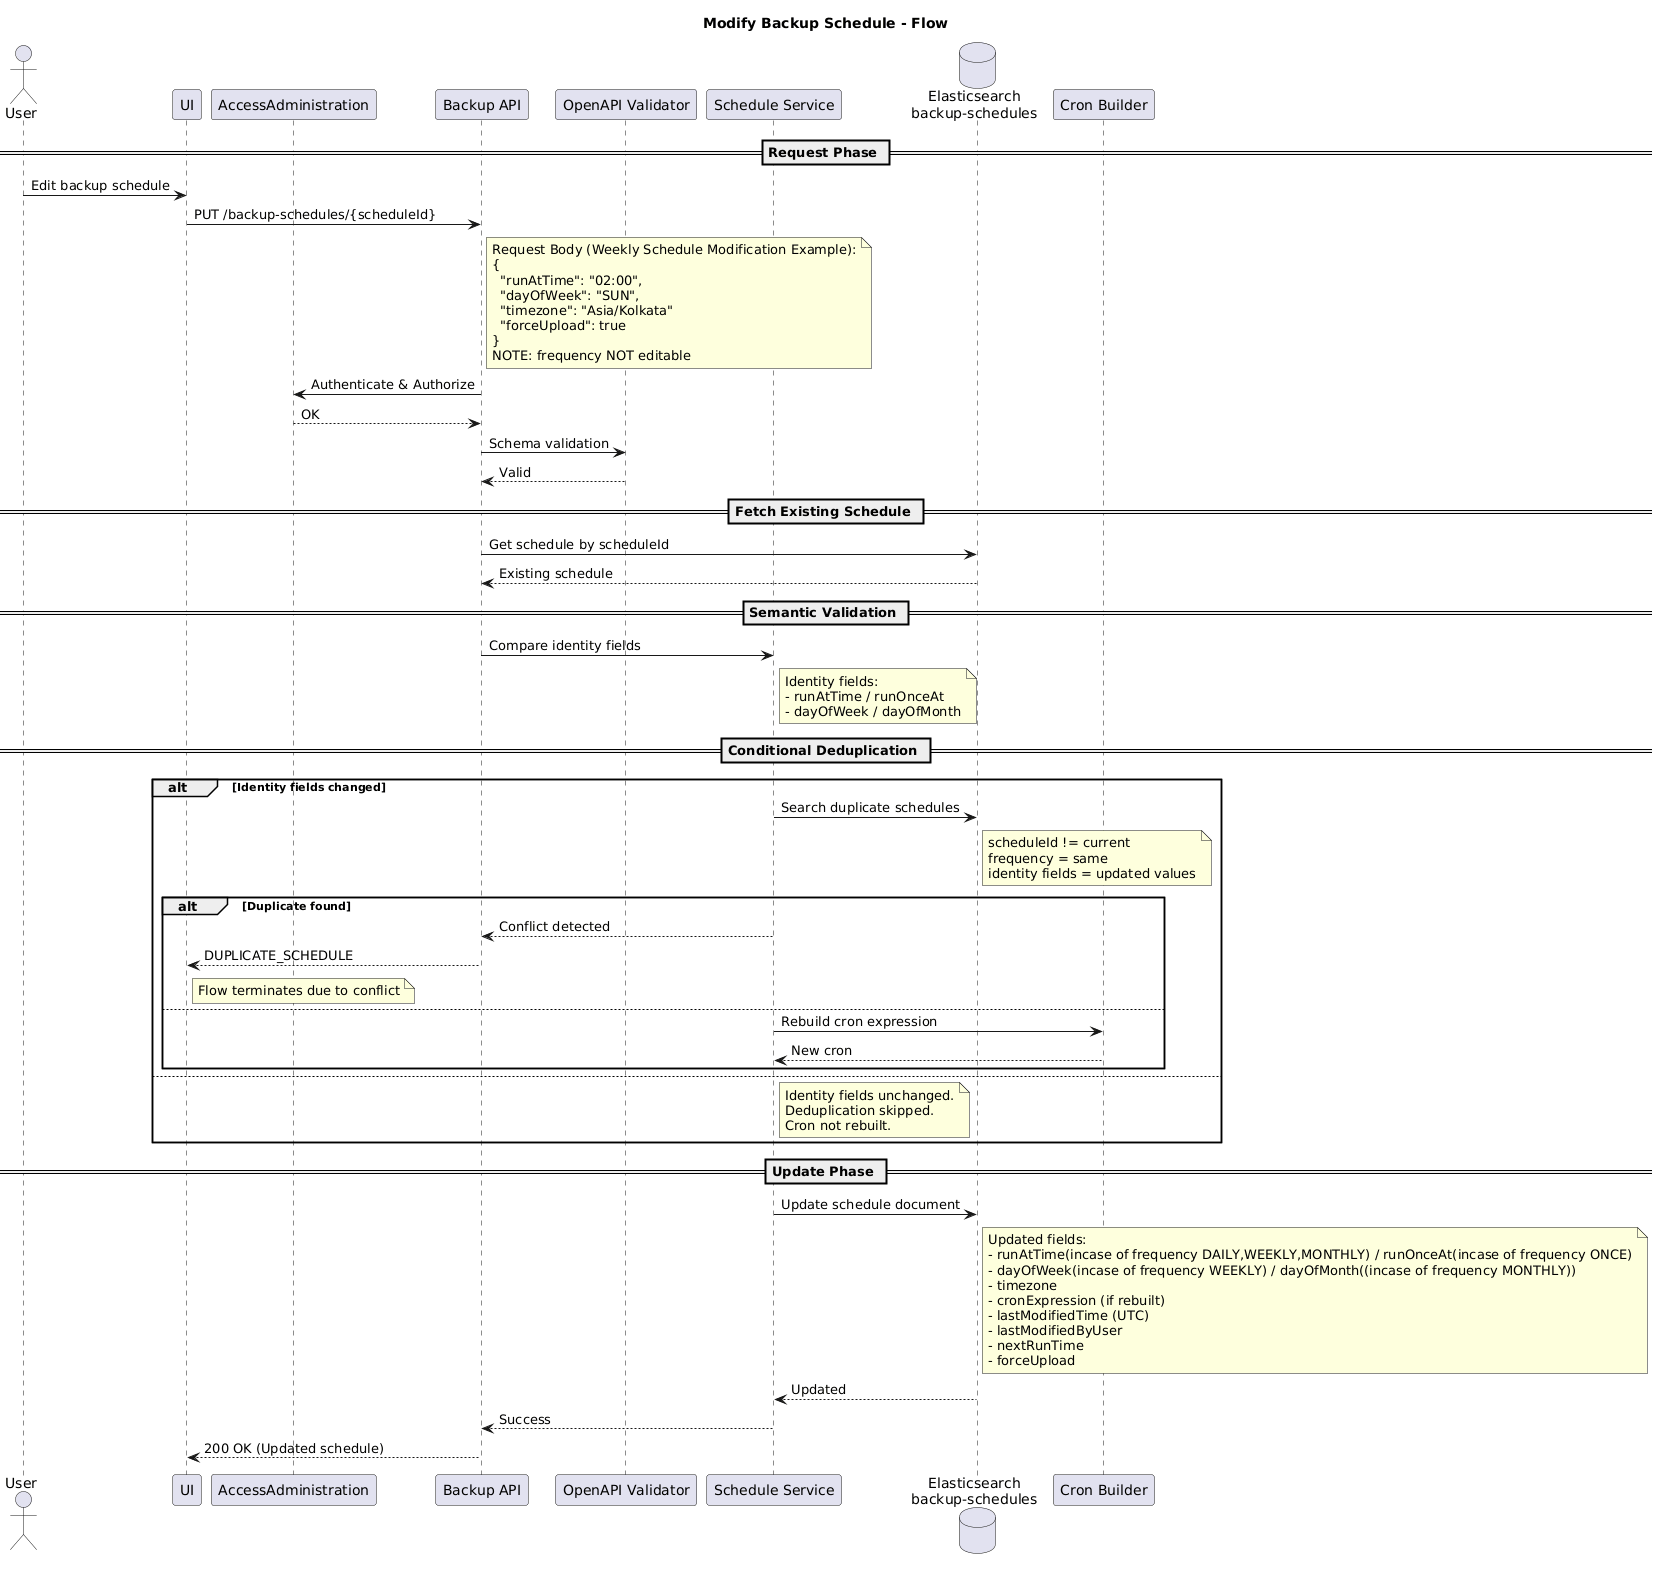

The diagram above was rendered by PlantUML. Its source (embedded in the PNG):
@startuml
title Modify Backup Schedule - Flow

actor User
participant UI
participant "AccessAdministration" as Auth
participant "Backup API" as API
participant "OpenAPI Validator" as OAV
participant "Schedule Service" as Service
database "Elasticsearch\nbackup-schedules" as ES
participant "Cron Builder" as Cron

== Request Phase ==

User -> UI : Edit backup schedule
UI -> API : PUT /backup-schedules/{scheduleId}

note right of API
Request Body (Weekly Schedule Modification Example):
{
  "runAtTime": "02:00",
  "dayOfWeek": "SUN",
  "timezone": "Asia/Kolkata"
  "forceUpload": true
}
NOTE: frequency NOT editable
end note

API -> Auth : Authenticate & Authorize
Auth --> API : OK

API -> OAV : Schema validation
OAV --> API : Valid

== Fetch Existing Schedule ==

API -> ES : Get schedule by scheduleId
ES --> API : Existing schedule

== Semantic Validation ==

API -> Service : Compare identity fields

note right of Service
Identity fields:
- runAtTime / runOnceAt
- dayOfWeek / dayOfMonth
end note

== Conditional Deduplication ==

alt Identity fields changed
  Service -> ES : Search duplicate schedules
  note right of ES
  scheduleId != current
  frequency = same
  identity fields = updated values
  end note

  alt Duplicate found
    Service --> API : Conflict detected
    API --> UI : DUPLICATE_SCHEDULE
    note right of UI
    Flow terminates due to conflict
    end note
  else
    Service -> Cron : Rebuild cron expression
    Cron --> Service : New cron
  end

else
  note right of Service
  Identity fields unchanged.
  Deduplication skipped.
  Cron not rebuilt.
  end note
end

== Update Phase ==

Service -> ES : Update schedule document
note right of ES
Updated fields:
- runAtTime(incase of frequency DAILY,WEEKLY,MONTHLY) / runOnceAt(incase of frequency ONCE)
- dayOfWeek(incase of frequency WEEKLY) / dayOfMonth((incase of frequency MONTHLY))
- timezone
- cronExpression (if rebuilt)
- lastModifiedTime (UTC)
- lastModifiedByUser
- nextRunTime
- forceUpload
end note

ES --> Service : Updated
Service --> API : Success
API --> UI : 200 OK (Updated schedule)
@enduml